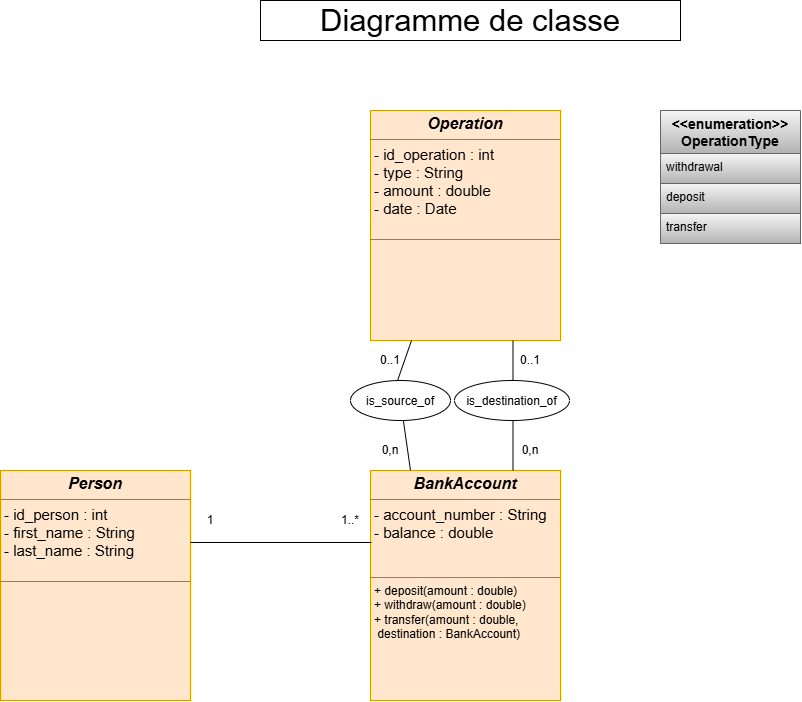

The diagram above was exported from draw.io. Its source (the exported page's mxGraphModel, read from the mxfile embedded in the PNG):
<mxGraphModel dx="2445" dy="2054" grid="1" gridSize="10" guides="1" tooltips="1" connect="1" arrows="1" fold="1" page="1" pageScale="1" pageWidth="827" pageHeight="1169" math="0" shadow="0">
  <root>
    <mxCell id="0" />
    <mxCell id="1" parent="0" />
    <mxCell id="2_8uHbLbRKsLw3g3LES4-1" parent="1" style="swimlane;fontStyle=1;childLayout=stackLayout;horizontal=1;startSize=43;horizontalStack=0;resizeParent=1;resizeParentMax=0;resizeLast=0;collapsible=1;marginBottom=0;align=center;fontSize=14;fillColor=#f5f5f5;gradientColor=#b3b3b3;strokeColor=#666666;" value="&lt;&lt;enumeration&gt;&gt;&#10;OperationType" vertex="1">
      <mxGeometry height="133" width="140" x="620" y="40" as="geometry" />
    </mxCell>
    <mxCell id="2_8uHbLbRKsLw3g3LES4-2" parent="2_8uHbLbRKsLw3g3LES4-1" style="text;strokeColor=#666666;fillColor=#f5f5f5;spacingLeft=4;spacingRight=4;overflow=hidden;rotatable=0;points=[[0,0.5],[1,0.5]];portConstraint=eastwest;fontSize=12;whiteSpace=wrap;html=1;gradientColor=#b3b3b3;" value="withdrawal" vertex="1">
      <mxGeometry height="30" width="140" y="43" as="geometry" />
    </mxCell>
    <mxCell id="2_8uHbLbRKsLw3g3LES4-3" parent="2_8uHbLbRKsLw3g3LES4-1" style="text;strokeColor=#666666;fillColor=#f5f5f5;spacingLeft=4;spacingRight=4;overflow=hidden;rotatable=0;points=[[0,0.5],[1,0.5]];portConstraint=eastwest;fontSize=12;whiteSpace=wrap;html=1;gradientColor=#b3b3b3;" value="deposit" vertex="1">
      <mxGeometry height="30" width="140" y="73" as="geometry" />
    </mxCell>
    <mxCell id="2_8uHbLbRKsLw3g3LES4-4" parent="2_8uHbLbRKsLw3g3LES4-1" style="text;strokeColor=#666666;fillColor=#f5f5f5;spacingLeft=4;spacingRight=4;overflow=hidden;rotatable=0;points=[[0,0.5],[1,0.5]];portConstraint=eastwest;fontSize=12;whiteSpace=wrap;html=1;gradientColor=#b3b3b3;" value="transfer" vertex="1">
      <mxGeometry height="30" width="140" y="103" as="geometry" />
    </mxCell>
    <mxCell id="2_8uHbLbRKsLw3g3LES4-6" parent="1" style="verticalAlign=top;align=left;overflow=fill;html=1;whiteSpace=wrap;fillColor=#ffe6cc;strokeColor=#d79b00;" value="&lt;p style=&quot;margin:0px;margin-top:4px;text-align:center;&quot;&gt;&lt;span style=&quot;font-size: 16px;&quot;&gt;&lt;b&gt;&lt;i&gt;Operation&lt;/i&gt;&lt;/b&gt;&lt;/span&gt;&lt;/p&gt;&lt;hr size=&quot;1&quot; style=&quot;border-style:solid;&quot;&gt;&lt;p style=&quot;margin:0px;margin-left:4px;&quot;&gt;&lt;font style=&quot;font-size: 15px;&quot;&gt;- id_operation : int&lt;/font&gt;&lt;/p&gt;&lt;p style=&quot;margin:0px;margin-left:4px;&quot;&gt;&lt;font style=&quot;font-size: 15px;&quot;&gt;- type : String&lt;/font&gt;&lt;/p&gt;&lt;p style=&quot;margin:0px;margin-left:4px;&quot;&gt;&lt;span style=&quot;font-size: 15px;&quot;&gt;- amount : double&lt;/span&gt;&lt;/p&gt;&lt;p style=&quot;margin:0px;margin-left:4px;&quot;&gt;&lt;span style=&quot;font-size: 15px;&quot;&gt;- date : Date&lt;/span&gt;&lt;/p&gt;&lt;p style=&quot;margin:0px;margin-left:4px;&quot;&gt;&lt;br&gt;&lt;/p&gt;&lt;hr size=&quot;1&quot; style=&quot;border-style:solid;&quot;&gt;&lt;p style=&quot;margin:0px;margin-left:4px;&quot;&gt;&lt;br&gt;&lt;/p&gt;" vertex="1">
      <mxGeometry height="230" width="190" x="330" y="40" as="geometry" />
    </mxCell>
    <mxCell id="2_8uHbLbRKsLw3g3LES4-7" parent="1" style="verticalAlign=top;align=left;overflow=fill;html=1;whiteSpace=wrap;fillColor=#ffe6cc;strokeColor=#d79b00;" value="&lt;p style=&quot;margin:0px;margin-top:4px;text-align:center;&quot;&gt;&lt;span style=&quot;font-size: 16px;&quot;&gt;&lt;b&gt;&lt;i&gt;BankAccount&lt;/i&gt;&lt;/b&gt;&lt;/span&gt;&lt;/p&gt;&lt;hr size=&quot;1&quot; style=&quot;border-style:solid;&quot;&gt;&lt;p style=&quot;margin:0px;margin-left:4px;&quot;&gt;&lt;font style=&quot;font-size: 15px;&quot;&gt;- account_number : String&lt;/font&gt;&lt;/p&gt;&lt;p style=&quot;margin:0px;margin-left:4px;&quot;&gt;&lt;font style=&quot;font-size: 15px;&quot;&gt;- balance : double&lt;/font&gt;&lt;/p&gt;&lt;p style=&quot;margin:0px;margin-left:4px;&quot;&gt;&lt;br&gt;&lt;/p&gt;&lt;p style=&quot;margin:0px;margin-left:4px;&quot;&gt;&lt;br&gt;&lt;/p&gt;&lt;hr size=&quot;1&quot; style=&quot;border-style:solid;&quot;&gt;&lt;p style=&quot;margin:0px;margin-left:4px;&quot;&gt;+ deposit(amount : double)&amp;nbsp;&lt;/p&gt;&lt;p style=&quot;margin:0px;margin-left:4px;&quot;&gt;+ withdraw(amount : double)&amp;nbsp;&lt;/p&gt;&lt;p style=&quot;margin:0px;margin-left:4px;&quot;&gt;+ transfer(amount : double,&amp;nbsp; &amp;nbsp; &amp;nbsp; &amp;nbsp; &amp;nbsp;destination : BankAccount)&lt;/p&gt;" vertex="1">
      <mxGeometry height="230" width="190" x="330" y="400" as="geometry" />
    </mxCell>
    <mxCell id="2_8uHbLbRKsLw3g3LES4-8" parent="1" style="verticalAlign=top;align=left;overflow=fill;html=1;whiteSpace=wrap;fillColor=#ffe6cc;strokeColor=#d79b00;" value="&lt;p style=&quot;margin:0px;margin-top:4px;text-align:center;&quot;&gt;&lt;span style=&quot;font-size: 16px;&quot;&gt;&lt;b&gt;&lt;i&gt;Person&lt;/i&gt;&lt;/b&gt;&lt;/span&gt;&lt;/p&gt;&lt;hr size=&quot;1&quot; style=&quot;border-style:solid;&quot;&gt;&lt;p style=&quot;margin:0px;margin-left:4px;&quot;&gt;&lt;font style=&quot;font-size: 15px;&quot;&gt;- id_person : int&lt;/font&gt;&lt;/p&gt;&lt;p style=&quot;margin:0px;margin-left:4px;&quot;&gt;&lt;font style=&quot;font-size: 15px;&quot;&gt;- first_name : String&lt;/font&gt;&lt;/p&gt;&lt;p style=&quot;margin:0px;margin-left:4px;&quot;&gt;&lt;span style=&quot;font-size: 15px;&quot;&gt;- last_name : String&lt;/span&gt;&lt;/p&gt;&lt;p style=&quot;margin:0px;margin-left:4px;&quot;&gt;&lt;br&gt;&lt;/p&gt;&lt;hr size=&quot;1&quot; style=&quot;border-style:solid;&quot;&gt;&lt;p style=&quot;margin:0px;margin-left:4px;&quot;&gt;&lt;br&gt;&lt;/p&gt;" vertex="1">
      <mxGeometry height="230" width="190" x="-40" y="400" as="geometry" />
    </mxCell>
    <mxCell id="2_8uHbLbRKsLw3g3LES4-9" edge="1" parent="1" style="endArrow=none;html=1;rounded=0;entryX=0.023;entryY=0.313;entryDx=0;entryDy=0;entryPerimeter=0;" value="">
      <mxGeometry height="50" relative="1" width="50" as="geometry">
        <mxPoint x="150" y="471.99" as="sourcePoint" />
        <mxPoint x="330.9500000000001" y="471.9900000000001" as="targetPoint" />
      </mxGeometry>
    </mxCell>
    <mxCell id="2_8uHbLbRKsLw3g3LES4-10" edge="1" parent="1" source="2_8uHbLbRKsLw3g3LES4-7" style="endArrow=none;html=1;rounded=0;exitX=0.75;exitY=0;exitDx=0;exitDy=0;entryX=0.75;entryY=1;entryDx=0;entryDy=0;" target="2_8uHbLbRKsLw3g3LES4-6" value="">
      <mxGeometry height="50" relative="1" width="50" as="geometry">
        <Array as="points" />
        <mxPoint x="310" y="380" as="sourcePoint" />
        <mxPoint x="420" y="270" as="targetPoint" />
      </mxGeometry>
    </mxCell>
    <mxCell id="2_8uHbLbRKsLw3g3LES4-12" parent="1" style="text;html=1;whiteSpace=wrap;strokeColor=none;fillColor=none;align=center;verticalAlign=middle;rounded=0;" value="1" vertex="1">
      <mxGeometry height="20" width="20" x="160" y="440" as="geometry" />
    </mxCell>
    <mxCell id="2_8uHbLbRKsLw3g3LES4-13" parent="1" style="text;html=1;whiteSpace=wrap;strokeColor=none;fillColor=none;align=center;verticalAlign=middle;rounded=0;" value="1..*" vertex="1">
      <mxGeometry height="20" width="20" x="300" y="440" as="geometry" />
    </mxCell>
    <mxCell id="2_8uHbLbRKsLw3g3LES4-14" edge="1" parent="1" source="2_8uHbLbRKsLw3g3LES4-19" style="endArrow=none;html=1;rounded=0;exitX=0.471;exitY=-0.001;exitDx=0;exitDy=0;exitPerimeter=0;" value="">
      <mxGeometry height="50" relative="1" width="50" as="geometry">
        <Array as="points" />
        <mxPoint x="370" y="400" as="sourcePoint" />
        <mxPoint x="371" y="270" as="targetPoint" />
      </mxGeometry>
    </mxCell>
    <mxCell id="2_8uHbLbRKsLw3g3LES4-15" parent="1" style="text;html=1;whiteSpace=wrap;strokeColor=none;fillColor=none;align=center;verticalAlign=middle;rounded=0;" value="0..1" vertex="1">
      <mxGeometry height="20" width="20" x="340" y="280" as="geometry" />
    </mxCell>
    <mxCell id="2_8uHbLbRKsLw3g3LES4-16" parent="1" style="text;html=1;whiteSpace=wrap;strokeColor=none;fillColor=none;align=center;verticalAlign=middle;rounded=0;" value="0,n" vertex="1">
      <mxGeometry height="20" width="20" x="340" y="370" as="geometry" />
    </mxCell>
    <mxCell id="2_8uHbLbRKsLw3g3LES4-17" parent="1" style="text;html=1;whiteSpace=wrap;strokeColor=none;fillColor=none;align=center;verticalAlign=middle;rounded=0;" value="0,n" vertex="1">
      <mxGeometry height="20" width="20" x="480" y="370" as="geometry" />
    </mxCell>
    <mxCell id="2_8uHbLbRKsLw3g3LES4-18" parent="1" style="text;html=1;whiteSpace=wrap;strokeColor=none;fillColor=none;align=center;verticalAlign=middle;rounded=0;" value="0..1" vertex="1">
      <mxGeometry height="20" width="20" x="480" y="280" as="geometry" />
    </mxCell>
    <mxCell id="2_8uHbLbRKsLw3g3LES4-20" edge="1" parent="1" style="endArrow=none;html=1;rounded=0;exitX=0.471;exitY=-0.001;exitDx=0;exitDy=0;exitPerimeter=0;" target="2_8uHbLbRKsLw3g3LES4-19" value="">
      <mxGeometry height="50" relative="1" width="50" as="geometry">
        <Array as="points" />
        <mxPoint x="370" y="400" as="sourcePoint" />
        <mxPoint x="371" y="270" as="targetPoint" />
      </mxGeometry>
    </mxCell>
    <mxCell id="2_8uHbLbRKsLw3g3LES4-19" parent="1" style="ellipse;whiteSpace=wrap;html=1;shapeInside=1;" value="is_source_of" vertex="1">
      <mxGeometry height="40" width="100" x="310" y="310" as="geometry" />
    </mxCell>
    <mxCell id="2_8uHbLbRKsLw3g3LES4-21" parent="1" style="ellipse;whiteSpace=wrap;html=1;shapeInside=1;" value="is_destination_of" vertex="1">
      <mxGeometry height="40" width="115" x="414" y="310" as="geometry" />
    </mxCell>
    <mxCell id="htTqkURdxJrgXQ-VYtGk-1" parent="1" style="whiteSpace=wrap;html=1;" value="&lt;font style=&quot;font-size: 31px;&quot;&gt;Diagramme de classe&lt;/font&gt;" vertex="1">
      <mxGeometry height="40" width="420" x="220" y="-70" as="geometry" />
    </mxCell>
  </root>
</mxGraphModel>